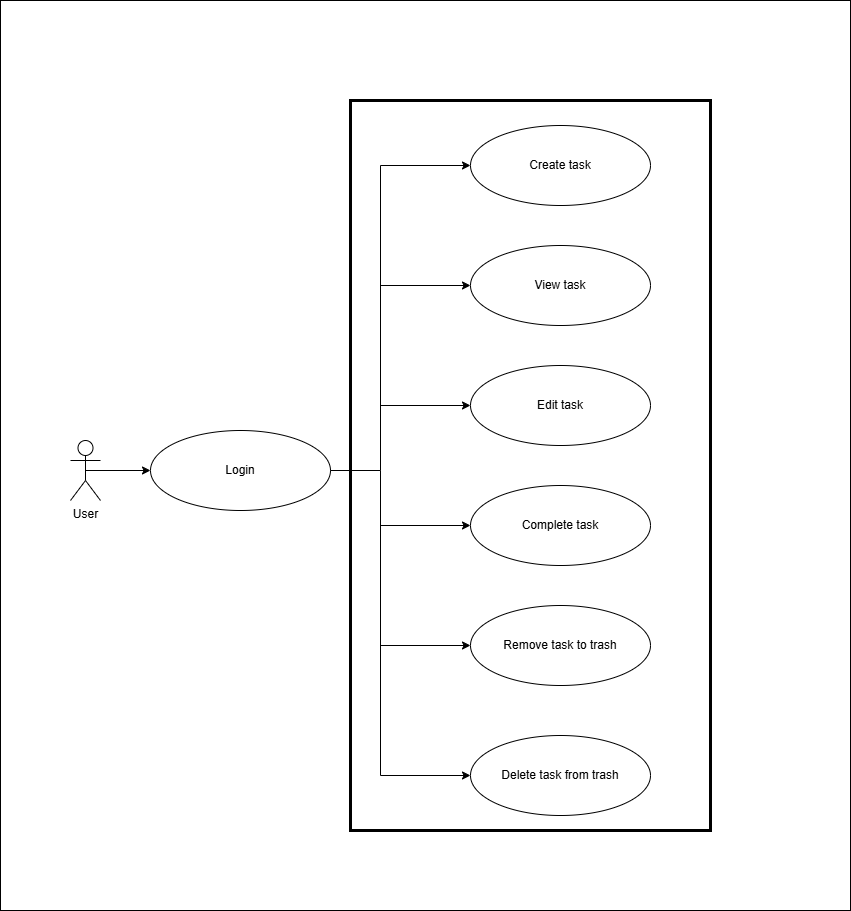

The diagram above was exported from draw.io. Its source (the exported page's mxGraphModel, read from the mxfile embedded in the PNG):
<mxGraphModel dx="1678" dy="919" grid="1" gridSize="10" guides="1" tooltips="1" connect="1" arrows="1" fold="1" page="1" pageScale="1" pageWidth="850" pageHeight="1100" math="0" shadow="0">
  <root>
    <mxCell id="0" />
    <mxCell id="1" parent="0" />
    <mxCell id="KjkRzI_2wk5K7tIz2lTd-3" value="" style="rounded=0;whiteSpace=wrap;html=1;" vertex="1" parent="1">
      <mxGeometry width="850" height="910" as="geometry" />
    </mxCell>
    <mxCell id="VyMbGINHqXyRK1r_2dBR-1" value="User" style="shape=umlActor;verticalLabelPosition=bottom;verticalAlign=top;html=1;outlineConnect=0;" parent="1" vertex="1">
      <mxGeometry x="70" y="440" width="30" height="60" as="geometry" />
    </mxCell>
    <mxCell id="VyMbGINHqXyRK1r_2dBR-2" value="Create task" style="ellipse;whiteSpace=wrap;html=1;" parent="1" vertex="1">
      <mxGeometry x="470" y="125" width="180" height="80" as="geometry" />
    </mxCell>
    <mxCell id="VyMbGINHqXyRK1r_2dBR-3" value="View task" style="ellipse;whiteSpace=wrap;html=1;" parent="1" vertex="1">
      <mxGeometry x="470" y="245" width="180" height="80" as="geometry" />
    </mxCell>
    <mxCell id="VyMbGINHqXyRK1r_2dBR-4" value="Edit task" style="ellipse;whiteSpace=wrap;html=1;" parent="1" vertex="1">
      <mxGeometry x="470" y="365" width="180" height="80" as="geometry" />
    </mxCell>
    <mxCell id="VyMbGINHqXyRK1r_2dBR-6" value="Complete task" style="ellipse;whiteSpace=wrap;html=1;" parent="1" vertex="1">
      <mxGeometry x="470" y="485" width="180" height="80" as="geometry" />
    </mxCell>
    <mxCell id="VyMbGINHqXyRK1r_2dBR-7" value="Remove task to trash" style="ellipse;whiteSpace=wrap;html=1;" parent="1" vertex="1">
      <mxGeometry x="470" y="605" width="180" height="80" as="geometry" />
    </mxCell>
    <mxCell id="VyMbGINHqXyRK1r_2dBR-8" value="Delete task from trash" style="ellipse;whiteSpace=wrap;html=1;" parent="1" vertex="1">
      <mxGeometry x="470" y="735" width="180" height="80" as="geometry" />
    </mxCell>
    <mxCell id="VyMbGINHqXyRK1r_2dBR-9" value="Login" style="ellipse;whiteSpace=wrap;html=1;" parent="1" vertex="1">
      <mxGeometry x="150" y="430" width="180" height="80" as="geometry" />
    </mxCell>
    <mxCell id="VyMbGINHqXyRK1r_2dBR-10" value="" style="endArrow=classic;html=1;rounded=0;entryX=0;entryY=0.5;entryDx=0;entryDy=0;exitX=0.5;exitY=0.5;exitDx=0;exitDy=0;exitPerimeter=0;" parent="1" source="VyMbGINHqXyRK1r_2dBR-1" target="VyMbGINHqXyRK1r_2dBR-9" edge="1">
      <mxGeometry width="50" height="50" relative="1" as="geometry">
        <mxPoint x="110" y="470" as="sourcePoint" />
        <mxPoint x="180" y="480" as="targetPoint" />
      </mxGeometry>
    </mxCell>
    <mxCell id="VyMbGINHqXyRK1r_2dBR-13" value="" style="endArrow=classic;html=1;rounded=0;entryX=0;entryY=0.5;entryDx=0;entryDy=0;" parent="1" target="VyMbGINHqXyRK1r_2dBR-3" edge="1">
      <mxGeometry width="50" height="50" relative="1" as="geometry">
        <mxPoint x="380" y="410" as="sourcePoint" />
        <mxPoint x="455" y="319.5" as="targetPoint" />
        <Array as="points">
          <mxPoint x="380" y="285" />
        </Array>
      </mxGeometry>
    </mxCell>
    <mxCell id="VyMbGINHqXyRK1r_2dBR-12" value="" style="endArrow=classic;html=1;rounded=0;entryX=0;entryY=0.5;entryDx=0;entryDy=0;" parent="1" target="VyMbGINHqXyRK1r_2dBR-2" edge="1">
      <mxGeometry width="50" height="50" relative="1" as="geometry">
        <mxPoint x="380" y="290" as="sourcePoint" />
        <mxPoint x="455" y="210" as="targetPoint" />
        <Array as="points">
          <mxPoint x="380" y="165" />
        </Array>
      </mxGeometry>
    </mxCell>
    <mxCell id="VyMbGINHqXyRK1r_2dBR-14" value="" style="endArrow=classic;html=1;rounded=0;entryX=0;entryY=0.5;entryDx=0;entryDy=0;exitX=1;exitY=0.5;exitDx=0;exitDy=0;" parent="1" source="VyMbGINHqXyRK1r_2dBR-9" target="VyMbGINHqXyRK1r_2dBR-4" edge="1">
      <mxGeometry width="50" height="50" relative="1" as="geometry">
        <mxPoint x="380" y="470" as="sourcePoint" />
        <mxPoint x="455" y="404.5" as="targetPoint" />
        <Array as="points">
          <mxPoint x="380" y="470" />
          <mxPoint x="380" y="405" />
        </Array>
      </mxGeometry>
    </mxCell>
    <mxCell id="VyMbGINHqXyRK1r_2dBR-15" value="" style="endArrow=classic;html=1;rounded=0;entryX=0;entryY=0.5;entryDx=0;entryDy=0;" parent="1" target="VyMbGINHqXyRK1r_2dBR-6" edge="1">
      <mxGeometry width="50" height="50" relative="1" as="geometry">
        <mxPoint x="380" y="470" as="sourcePoint" />
        <mxPoint x="445" y="524.5" as="targetPoint" />
        <Array as="points">
          <mxPoint x="380" y="525" />
        </Array>
      </mxGeometry>
    </mxCell>
    <mxCell id="VyMbGINHqXyRK1r_2dBR-16" value="" style="endArrow=classic;html=1;rounded=0;entryX=0;entryY=0.5;entryDx=0;entryDy=0;" parent="1" target="VyMbGINHqXyRK1r_2dBR-7" edge="1">
      <mxGeometry width="50" height="50" relative="1" as="geometry">
        <mxPoint x="380" y="520" as="sourcePoint" />
        <mxPoint x="455" y="650" as="targetPoint" />
        <Array as="points">
          <mxPoint x="380" y="645" />
        </Array>
      </mxGeometry>
    </mxCell>
    <mxCell id="VyMbGINHqXyRK1r_2dBR-17" value="" style="endArrow=classic;html=1;rounded=0;entryX=0;entryY=0.5;entryDx=0;entryDy=0;" parent="1" target="VyMbGINHqXyRK1r_2dBR-8" edge="1">
      <mxGeometry width="50" height="50" relative="1" as="geometry">
        <mxPoint x="380" y="640" as="sourcePoint" />
        <mxPoint x="455" y="774.5" as="targetPoint" />
        <Array as="points">
          <mxPoint x="380" y="775" />
        </Array>
      </mxGeometry>
    </mxCell>
    <mxCell id="KjkRzI_2wk5K7tIz2lTd-1" value="" style="rounded=0;whiteSpace=wrap;html=1;fillColor=none;strokeWidth=3;" vertex="1" parent="1">
      <mxGeometry x="350" y="100" width="360" height="730" as="geometry" />
    </mxCell>
  </root>
</mxGraphModel>